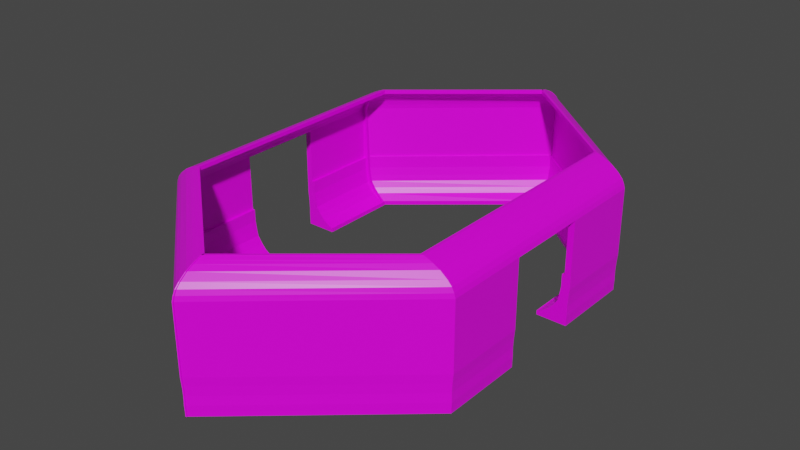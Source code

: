 # Source: HexagonRoom.blend  (saved by Blender 2.80.75; exported with 4.5.12 LTS)
import bpy
from mathutils import Matrix  # noqa: F401  (used for matrix-valued properties, if any)

bpy.ops.wm.read_factory_settings(use_empty=True)
scene = bpy.context.scene
scene.name = 'Scene'

# ---- collections
col_collection = bpy.data.collections.new('Collection'); scene.collection.children.link(col_collection)

# ---- images (referenced by path relative to the original .blend; pixels are not part of the script)
import os
ASSET_DIR = os.environ.get("B2B_ASSET_DIR", "")  # directory of the original .blend (textures are referenced by path, not embedded)
HERE = os.path.dirname(os.path.abspath(__file__))  # packed textures are extracted next to this script under _unpacked/

def load_image(name, relpath, width, height, colorspace="sRGB"):
    """Load a texture the original file referenced (path relative to the .blend, or extracted next to this script)."""
    p = next((c for c in (os.path.join(HERE, relpath), os.path.join(ASSET_DIR, relpath)) if relpath and os.path.exists(c)), "")
    if p:
        img = bpy.data.images.load(p, check_existing=True)
        img.name = name
    else:  # same state as the original file: an image datablock whose file is absent (Cycles renders it pink)
        img = bpy.data.images.new(name, width, height)
        img.source = "FILE"
        img.filepath = "//" + (relpath or name)
    img.colorspace_settings.name = colorspace
    return img
img_imphenziapalette01_png_001 = load_image('ImphenziaPalette01.png.001', 'ImphenziaPalette01.png', 1024, 1024, 'sRGB')

# ---- materials (node trees are filled in below, after node groups)
mat_material = bpy.data.materials.new('Material')
mat_material.alpha_threshold = 0.0
mat_material.use_transparent_shadow = False
mat_material.line_color = (0.0, 0.0, 0.0, 1.0)

# ---- material node trees
mat_material.use_nodes = True; mat_material.node_tree.nodes.clear()
_N = mat_material.node_tree.nodes; _L = mat_material.node_tree.links
n0 = _N.new('ShaderNodeOutputMaterial'); n0.name = 'Material Output'; n0.location = (300, 300)
n1 = _N.new('ShaderNodeBsdfPrincipled'); n1.name = 'Principled BSDF'; n1.location = (10, 300)
n1.distribution = 'GGX'
n1.subsurface_method = 'BURLEY'
n1.inputs[2].default_value = 0.4
n1.inputs[3].default_value = 1.45
n1.inputs[27].default_value = (0.0, 0.0, 0.0, 1.0)
n1.inputs[28].default_value = 1.0
n2 = _N.new('ShaderNodeTexImage'); n2.name = 'Image Texture'; n2.location = (-308, 105)
n2.image = img_imphenziapalette01_png_001
_L.new(n1.outputs[0], n0.inputs[0])
_L.new(n2.outputs[0], n1.inputs[0])
n0.is_active_output = True

# ---- world
world_world = bpy.data.worlds.new('World'); scene.world = world_world
world_world.use_nodes = True; world_world.node_tree.nodes.clear()
_N = world_world.node_tree.nodes; _L = world_world.node_tree.links
n0 = _N.new('ShaderNodeOutputWorld'); n0.name = 'World Output'; n0.location = (300, 300)
n1 = _N.new('ShaderNodeBackground'); n1.name = 'Background'; n1.location = (10, 300)
n1.inputs[0].default_value = (0.05088, 0.05088, 0.05088, 1.0)
_L.new(n1.outputs[0], n0.inputs[0])
n0.is_active_output = True
world_world.color = (0.05088, 0.05088, 0.05088)
world_world.use_sun_shadow = False
world_world.sun_shadow_jitter_overblur = 0.0

# ---- meshes
me_cube_001 = bpy.data.meshes.new('Cube.001')
me_cube_001.from_pydata([(30.49, -3.0, -1.0), (35.78, -3.0, 1.0), (30.49, -1.0, -1.0), (35.78, -1.0, 1.0), (37.59, -3.0, -1.0), (37.88, -3.0, 1.0), (37.59, -1.0, -1.0), (37.88, -1.0, 1.0), (32.91, -3.0, -0.6219), (32.91, -1.0, -0.6219), (37.65, -1.0, -0.6219), (37.65, -3.0, -0.6219), (35.14, -3.0, 0.09761), (35.14, -1.0, 0.09761), (37.59, -1.0, -0.07414), (37.59, -3.0, -0.07414), (35.46, -3.0, 0.4758), (35.46, -1.0, 0.4758), (37.69, -1.0, 0.4758), (37.69, -3.0, 0.4758), (34.05, -1.0, -0.2963), (37.61, -1.0, -0.2963), (37.61, -3.0, -0.2963), (34.05, -3.0, -0.2963), (35.78, -3.0, 1.762), (35.78, -1.0, 1.762), (37.88, -1.0, 1.762), (37.88, -3.0, 1.762), (32.62, -1.0, -1.0), (36.41, -1.0, 1.0), (34.34, -1.0, -0.6219), (35.87, -1.0, 0.04607), (36.13, -1.0, 0.4758), (35.12, -1.0, -0.2963), (36.41, -1.0, 1.762), (36.41, -3.0, 1.762), (36.41, -1.0, 5.05), (37.88, -1.0, 5.05), (37.88, -3.0, 5.05), (36.41, -3.0, 5.05), (36.1, -1.0, 5.321), (37.57, -1.0, 5.321), (37.57, -3.0, 5.321), (36.1, -3.0, 5.321), (35.55, -1.0, 5.593), (37.02, -1.0, 5.593), (37.02, -3.0, 5.593), (35.55, -3.0, 5.593), (34.52, -1.0, 5.875), (35.99, -1.0, 5.875), (35.99, -3.0, 5.875), (34.52, -3.0, 5.875), (32.83, -1.0, 6.211), (34.3, -1.0, 6.211), (34.3, -3.0, 6.211), (32.83, -3.0, 6.211), (30.49, -1.0, 6.42), (32.71, -1.0, 6.42), (32.71, -3.0, 6.42), (30.49, -3.0, 6.42), (30.49, -1.0, 6.648), (31.77, -1.0, 6.523), (31.77, -3.0, 6.523), (30.49, -3.0, 6.648), (30.49, -2.929, -1.0), (35.78, -2.929, 1.0), (37.59, -2.929, -1.0), (37.88, -2.929, 1.0), (37.65, -2.929, -0.6219), (32.91, -2.929, -0.6219), (37.59, -2.929, -0.07414), (35.14, -2.929, 0.09761), (37.69, -2.929, 0.4758), (35.46, -2.929, 0.4758), (34.05, -2.929, -0.2963), (37.61, -2.929, -0.2963), (35.78, -2.929, 1.762), (37.88, -2.929, 1.762), (36.41, -2.929, 1.762), (30.18, -2.929, -1.0), (37.88, -2.929, 5.05), (36.41, -2.929, 5.05), (37.57, -2.929, 5.321), (36.1, -2.929, 5.321), (37.02, -2.929, 5.593), (35.55, -2.929, 5.593), (35.99, -2.929, 5.875), (34.52, -2.929, 5.875), (34.3, -2.929, 6.211), (32.83, -2.929, 6.211), (32.71, -2.929, 6.42), (30.49, -2.929, 6.42), (31.77, -2.929, 6.523), (30.49, -2.929, 6.648), (30.58, -2.929, -1.004), (30.58, -3.0, -1.004), (34.71, -3.0, 0.4716), (35.03, -3.0, 0.9959), (32.16, -3.0, -0.626), (33.3, -3.0, -0.3005), (34.39, -3.0, 0.09348), (35.2, -3.0, 1.758), (35.2, -2.929, 1.758), (35.2, -3.0, 1.758), (35.66, -2.929, 5.045), (35.66, -3.0, 5.045), (35.35, -2.929, 5.317), (35.35, -3.0, 5.317), (34.8, -2.929, 5.589), (34.8, -3.0, 5.589), (33.77, -2.929, 5.871), (33.77, -3.0, 5.871), (32.08, -2.929, 6.207), (32.08, -3.0, 6.207), (30.49, -2.929, 6.416), (30.49, -3.0, 6.416), (35.03, -2.929, 0.9959), (32.16, -2.929, -0.626), (34.39, -2.929, 0.09348), (34.71, -2.929, 0.4716), (33.3, -2.929, -0.3005), (35.2, -2.929, 1.758), (30.49, -2.929, -1.25), (30.49, -3.0, -1.25), (32.62, -1.0, -1.25), (30.49, -1.0, -1.25), (37.59, -2.929, -1.25), (37.59, -1.0, -1.25), (32.62, -3.0, -1.25), (37.59, -3.0, -1.25), (32.62, -2.929, -1.25), (30.18, -3.0, -1.0), (30.18, -1.0, -1.0), (30.18, -3.0, -1.25), (30.18, -2.929, -1.25), (30.18, -1.0, -1.25), (29.81, -2.929, 6.42), (29.81, -3.0, 6.42), (29.81, -2.929, 6.648), (29.81, -3.0, 6.648), (29.81, -1.0, 6.42), (29.81, -1.0, 6.648), (36.41, 0.0, 5.05), (37.88, 0.0, 5.05), (36.1, 0.0, 5.321), (37.57, 0.0, 5.321), (35.55, 0.0, 5.593), (37.02, 0.0, 5.593), (34.52, 0.0, 5.875), (35.99, 0.0, 5.875), (32.83, 0.0, 6.211), (34.3, 0.0, 6.211), (30.49, 0.0, 6.42), (32.71, 0.0, 6.42), (30.49, 0.0, 6.648), (31.77, 0.0, 6.523), (29.81, 0.0, 6.42), (29.81, 0.0, 6.648), (-0.1424, -6.06, 0.4758), (-0.1424, -6.092, 1.0), (-0.1424, -6.28, -0.6219), (-0.1424, -6.273, -1.0), (-0.1424, -5.776, -1.0), (-0.1424, -6.155, 1.0), (-0.1424, -5.563, -1.0), (-0.1424, -5.806, -0.6219), (-0.1424, -6.275, -0.2963), (-0.1424, -5.948, -0.6219), (-0.1424, -5.919, -0.2963), (-0.1424, -6.028, 0.09761), (-0.1424, -6.283, 0.4758), (-0.1424, -6.273, -0.07414), (-0.1424, -6.102, 0.04607), (-0.1424, -6.302, 1.0), (-0.1424, -6.127, 0.4758), (-0.1424, -6.026, -0.2963), (-0.1424, -6.155, 1.762), (-0.1424, -6.092, 1.762), (-0.1424, -6.302, 1.762), (-0.1424, -6.302, 5.05), (-0.1424, -6.155, 5.05), (-0.1424, -6.271, 5.321), (-0.1424, -6.125, 5.321), (-0.1424, -6.216, 5.593), (-0.1424, -6.069, 5.593), (-0.1424, -6.113, 5.875), (-0.1424, -5.966, 5.875), (-0.1424, -5.944, 6.211), (-0.1424, -5.797, 6.211), (-0.1424, -5.786, 6.42), (-0.1424, -5.563, 6.42), (-0.1424, -5.691, 6.523), (-0.1424, -5.563, 6.648), (-0.1424, -5.495, 6.42), (-0.1424, -5.563, -1.25), (-0.1424, -5.776, -1.25), (-0.1424, -6.273, -1.25), (-0.1424, -5.495, 6.648)], [], [(73, 65, 3, 17), (32, 29, 7, 18), (72, 67, 5, 19), (50, 54, 187, 185), (43, 39, 180, 182), (67, 7, 26, 77), (22, 15, 171, 166), (66, 68, 11, 4), (28, 30, 10, 6), (64, 69, 9, 2), (129, 4, 161, 196), (75, 70, 15, 22), (33, 31, 14, 21), (74, 71, 13, 20), (24, 1, 159, 177), (70, 72, 19, 15), (31, 32, 18, 14), (71, 73, 17, 13), (69, 74, 20, 9), (30, 33, 21, 10), (68, 75, 22, 11), (15, 19, 170, 171), (78, 76, 24, 35), (91, 89, 112, 114), (62, 63, 192, 191), (29, 3, 25, 34), (7, 29, 34, 26), (4, 11, 160, 161), (5, 27, 178, 173), (55, 51, 186, 188), (9, 20, 33, 30), (13, 17, 32, 31), (47, 43, 182, 184), (20, 13, 31, 33), (35, 24, 177, 176), (2, 9, 30, 28), (0, 123, 194, 164), (12, 23, 168, 169), (63, 139, 197, 192), (17, 3, 29, 32), (51, 55, 113, 111), (77, 26, 37, 80), (76, 65, 116, 121), (26, 34, 36, 37), (42, 46, 183, 181), (80, 37, 41, 82), (137, 59, 190, 193), (40, 44, 146, 144), (39, 35, 176, 180), (41, 37, 143, 145), (65, 73, 119, 116), (82, 41, 45, 84), (43, 47, 109, 107), (36, 40, 144, 142), (23, 12, 100, 99), (84, 45, 49, 86), (59, 55, 188, 190), (86, 49, 53, 88), (19, 5, 173, 170), (56, 140, 156, 152), (60, 61, 155, 154), (57, 53, 151, 153), (83, 81, 104, 106), (88, 53, 57, 90), (92, 93, 63, 62), (27, 38, 179, 178), (90, 57, 61, 92), (54, 58, 189, 187), (58, 90, 92, 62), (91, 59, 137, 136), (61, 60, 93, 92), (54, 88, 90, 58), (52, 89, 91, 56), (50, 86, 88, 54), (46, 84, 86, 50), (44, 85, 87, 48), (48, 87, 89, 52), (42, 82, 84, 46), (40, 83, 85, 44), (38, 80, 82, 42), (34, 78, 81, 36), (27, 77, 80, 38), (36, 81, 83, 40), (6, 66, 126, 127), (3, 65, 76, 25), (34, 25, 76, 78), (10, 21, 75, 68), (35, 39, 105, 103), (55, 59, 115, 113), (14, 18, 72, 70), (81, 78, 102, 104), (21, 14, 70, 75), (59, 91, 114, 115), (6, 10, 68, 66), (5, 67, 77, 27), (123, 0, 131, 133), (18, 7, 67, 72), (69, 64, 94, 117), (116, 97, 101, 121), (104, 105, 107, 106), (102, 103, 105, 104), (106, 107, 109, 108), (110, 111, 113, 112), (108, 109, 111, 110), (112, 113, 115, 114), (98, 99, 120, 117), (100, 96, 119, 118), (99, 100, 118, 120), (95, 98, 117, 94), (96, 97, 116, 119), (1, 24, 101, 97), (74, 69, 117, 120), (39, 43, 107, 105), (73, 71, 118, 119), (0, 8, 98, 95), (87, 85, 108, 110), (8, 23, 99, 98), (89, 87, 110, 112), (64, 0, 95, 94), (71, 74, 120, 118), (24, 76, 121, 101), (78, 35, 103, 102), (16, 1, 97, 96), (12, 16, 96, 100), (85, 83, 106, 108), (47, 51, 111, 109), (130, 126, 129, 128), (122, 130, 128, 123), (125, 124, 130, 122), (124, 127, 126, 130), (28, 6, 127, 124), (66, 4, 129, 126), (0, 64, 79, 131), (2, 28, 124, 125), (131, 79, 134, 133), (79, 132, 135, 134), (2, 125, 135, 132), (122, 123, 133, 134), (125, 122, 134, 135), (64, 2, 132, 79), (136, 137, 139, 138), (140, 136, 138, 141), (93, 60, 141, 138), (140, 141, 157, 156), (56, 91, 136, 140), (63, 93, 138, 139), (143, 142, 144, 145), (145, 144, 146, 147), (147, 146, 148, 149), (149, 148, 150, 151), (153, 152, 154, 155), (151, 150, 152, 153), (154, 152, 156, 157), (37, 36, 142, 143), (48, 52, 150, 148), (44, 48, 148, 146), (45, 41, 145, 147), (53, 49, 149, 151), (61, 57, 153, 155), (49, 45, 147, 149), (52, 56, 152, 150), (141, 60, 154, 157), (174, 163, 159, 158), (161, 162, 195, 196), (162, 167, 165, 164), (175, 172, 169, 168), (172, 174, 158, 169), (167, 175, 168, 165), (163, 173, 178, 176), (159, 163, 176, 177), (176, 178, 179, 180), (160, 166, 175, 167), (171, 170, 174, 172), (166, 171, 172, 175), (161, 160, 167, 162), (162, 164, 194, 195), (170, 173, 163, 174), (182, 181, 183, 184), (180, 179, 181, 182), (184, 183, 185, 186), (188, 187, 189, 190), (186, 185, 187, 188), (190, 192, 197, 193), (190, 189, 191, 192), (8, 0, 164, 165), (23, 8, 165, 168), (128, 129, 196, 195), (46, 50, 185, 183), (58, 62, 191, 189), (1, 16, 158, 159), (38, 42, 181, 179), (16, 12, 169, 158), (139, 137, 193, 197), (11, 22, 166, 160), (51, 47, 184, 186), (123, 128, 195, 194)])
_uv = me_cube_001.uv_layers.new(name='UVMap')
_uv.uv.foreach_set('vector', [0.3155, 0.6935, 0.3155, 0.6935, 0.3155, 0.6935, 0.3155, 0.6935, 0.9297, 0.9219, 0.9297, 0.9219, 0.9297, 0.9219, 0.9297, 0.9219, 0.9297, 0.9219, 0.9297, 0.9219, 0.9297, 0.9219, 0.9297, 0.9219, 0.9297, 0.9219, 0.9297, 0.9219, 0.9297, 0.9219, 0.9297, 0.9219, 0.06778, 0.9343, 0.06778, 0.9343, 0.06778, 0.9343, 0.06778, 0.9343, 0.9297, 0.9219, 0.9297, 0.9219, 0.9297, 0.9219, 0.9297, 0.9219, 0.9297, 0.9219, 0.9297, 0.9219, 0.9297, 0.9219, 0.9297, 0.9219, 0.9297, 0.9219, 0.9297, 0.9219, 0.9297, 0.9219, 0.9297, 0.9219, 0.9297, 0.9219, 0.9297, 0.9219, 0.9297, 0.9219, 0.9297, 0.9219, 0.3155, 0.6935, 0.3155, 0.6935, 0.3155, 0.6935, 0.3155, 0.6935, 0.9297, 0.9219, 0.9297, 0.9219, 0.9297, 0.9219, 0.9297, 0.9219, 0.9297, 0.9219, 0.9297, 0.9219, 0.9297, 0.9219, 0.9297, 0.9219, 0.9297, 0.9219, 0.9297, 0.9219, 0.9297, 0.9219, 0.9297, 0.9219, 0.3155, 0.6935, 0.3155, 0.6935, 0.3155, 0.6935, 0.3155, 0.6935, 0.3096, 0.68, 0.3096, 0.68, 0.3096, 0.68, 0.3096, 0.68, 0.9297, 0.9219, 0.9297, 0.9219, 0.9297, 0.9219, 0.9297, 0.9219, 0.9297, 0.9219, 0.9297, 0.9219, 0.9297, 0.9219, 0.9297, 0.9219, 0.3155, 0.6935, 0.3155, 0.6935, 0.3155, 0.6935, 0.3155, 0.6935, 0.3155, 0.6935, 0.3155, 0.6935, 0.3155, 0.6935, 0.3155, 0.6935, 0.9297, 0.9219, 0.9297, 0.9219, 0.9297, 0.9219, 0.9297, 0.9219, 0.9297, 0.9219, 0.9297, 0.9219, 0.9297, 0.9219, 0.9297, 0.9219, 0.9297, 0.9219, 0.9297, 0.9219, 0.9297, 0.9219, 0.9297, 0.9219, 0.9297, 0.9219, 0.9297, 0.9219, 0.9297, 0.9219, 0.9297, 0.9219, 0.9297, 0.9219, 0.9297, 0.9219, 0.9297, 0.9219, 0.9297, 0.9219, 0.9297, 0.9219, 0.9297, 0.9219, 0.9297, 0.9219, 0.9297, 0.9219, 0.9297, 0.9219, 0.9297, 0.9219, 0.9297, 0.9219, 0.9297, 0.9219, 0.9297, 0.9219, 0.9297, 0.9219, 0.9297, 0.9219, 0.9297, 0.9219, 0.9297, 0.9219, 0.9297, 0.9219, 0.9297, 0.9219, 0.9297, 0.9219, 0.9297, 0.9219, 0.9297, 0.9219, 0.9297, 0.9219, 0.9297, 0.9219, 0.06778, 0.9343, 0.06778, 0.9343, 0.06778, 0.9343, 0.06778, 0.9343, 0.9297, 0.9219, 0.9297, 0.9219, 0.9297, 0.9219, 0.9297, 0.9219, 0.9297, 0.9219, 0.9297, 0.9219, 0.9297, 0.9219, 0.9297, 0.9219, 0.06778, 0.9343, 0.06778, 0.9343, 0.06778, 0.9343, 0.06778, 0.9343, 0.9297, 0.9219, 0.9297, 0.9219, 0.9297, 0.9219, 0.9297, 0.9219, 0.3096, 0.68, 0.3096, 0.68, 0.3096, 0.68, 0.3096, 0.68, 0.9297, 0.9219, 0.9297, 0.9219, 0.9297, 0.9219, 0.9297, 0.9219, 0.9297, 0.9219, 0.9297, 0.9219, 0.9297, 0.9219, 0.9297, 0.9219, 0.3096, 0.68, 0.3096, 0.68, 0.3096, 0.68, 0.3096, 0.68, 0.9297, 0.9219, 0.9297, 0.9219, 0.9297, 0.9219, 0.9297, 0.9219, 0.9297, 0.9219, 0.9297, 0.9219, 0.9297, 0.9219, 0.9297, 0.9219, 0.9297, 0.9219, 0.9297, 0.9219, 0.9297, 0.9219, 0.9297, 0.9219, 0.9297, 0.9219, 0.9297, 0.9219, 0.9297, 0.9219, 0.9297, 0.9219, 0.9297, 0.9219, 0.9297, 0.9219, 0.9297, 0.9219, 0.9297, 0.9219, 0.9297, 0.9219, 0.9297, 0.9219, 0.9297, 0.9219, 0.9297, 0.9219, 0.9297, 0.9219, 0.9297, 0.9219, 0.9297, 0.9219, 0.9297, 0.9219, 0.9297, 0.9219, 0.9297, 0.9219, 0.9297, 0.9219, 0.9297, 0.9219, 0.9297, 0.9219, 0.9297, 0.9219, 0.9297, 0.9219, 0.9297, 0.9219, 0.1953, 0.9297, 0.1953, 0.9297, 0.1953, 0.9297, 0.1953, 0.9297, 0.06778, 0.9343, 0.06778, 0.9343, 0.06778, 0.9343, 0.06778, 0.9343, 0.9297, 0.9219, 0.9297, 0.9219, 0.9297, 0.9219, 0.9297, 0.9219, 0.9297, 0.9219, 0.9297, 0.9219, 0.9297, 0.9219, 0.9297, 0.9219, 0.9297, 0.9219, 0.9297, 0.9219, 0.9297, 0.9219, 0.9297, 0.9219, 0.9297, 0.9219, 0.9297, 0.9219, 0.9297, 0.9219, 0.9297, 0.9219, 0.1953, 0.9297, 0.1953, 0.9297, 0.1953, 0.9297, 0.1953, 0.9297, 0.9297, 0.9219, 0.9297, 0.9219, 0.9297, 0.9219, 0.9297, 0.9219, 0.9297, 0.9219, 0.9297, 0.9219, 0.9297, 0.9219, 0.9297, 0.9219, 0.06778, 0.9343, 0.06778, 0.9343, 0.06778, 0.9343, 0.06778, 0.9343, 0.9297, 0.9219, 0.9297, 0.9219, 0.9297, 0.9219, 0.9297, 0.9219, 0.9297, 0.9219, 0.9297, 0.9219, 0.9297, 0.9219, 0.9297, 0.9219, 0.1953, 0.9297, 0.1953, 0.9297, 0.1953, 0.9297, 0.1953, 0.9297, 0.9297, 0.9219, 0.9297, 0.9219, 0.9297, 0.9219, 0.9297, 0.9219, 0.9297, 0.9219, 0.9297, 0.9219, 0.9297, 0.9219, 0.9297, 0.9219, 0.9297, 0.9219, 0.9297, 0.9219, 0.9297, 0.9219, 0.9297, 0.9219, 0.9297, 0.9219, 0.9297, 0.9219, 0.9297, 0.9219, 0.9297, 0.9219, 0.9297, 0.9219, 0.9297, 0.9219, 0.9297, 0.9219, 0.9297, 0.9219, 0.9297, 0.9219, 0.9297, 0.9219, 0.9297, 0.9219, 0.9297, 0.9219, 0.9297, 0.9219, 0.9297, 0.9219, 0.9297, 0.9219, 0.9297, 0.9219, 0.9297, 0.9219, 0.9297, 0.9219, 0.9297, 0.9219, 0.9297, 0.9219, 0.9297, 0.9219, 0.9297, 0.9219, 0.9297, 0.9219, 0.9297, 0.9219, 0.9297, 0.9219, 0.9297, 0.9219, 0.9297, 0.9219, 0.9297, 0.9219, 0.9297, 0.9219, 0.9297, 0.9219, 0.9297, 0.9219, 0.9297, 0.9219, 0.9297, 0.9219, 0.9297, 0.9219, 0.9297, 0.9219, 0.9297, 0.9219, 0.1953, 0.9297, 0.1953, 0.9297, 0.1953, 0.9297, 0.1953, 0.9297, 0.9297, 0.9219, 0.9297, 0.9219, 0.9297, 0.9219, 0.9297, 0.9219, 0.9297, 0.9219, 0.9297, 0.9219, 0.9297, 0.9219, 0.9297, 0.9219, 0.1953, 0.9297, 0.1953, 0.9297, 0.1953, 0.9297, 0.1953, 0.9297, 0.1953, 0.9297, 0.1953, 0.9297, 0.1953, 0.9297, 0.1953, 0.9297, 0.9297, 0.9219, 0.9297, 0.9219, 0.9297, 0.9219, 0.9297, 0.9219, 0.1953, 0.9297, 0.1953, 0.9297, 0.1953, 0.9297, 0.1953, 0.9297, 0.9297, 0.9219, 0.9297, 0.9219, 0.9297, 0.9219, 0.9297, 0.9219, 0.1953, 0.9297, 0.1953, 0.9297, 0.1953, 0.9297, 0.1953, 0.9297, 0.9297, 0.9219, 0.9297, 0.9219, 0.9297, 0.9219, 0.9297, 0.9219, 0.1953, 0.9297, 0.1953, 0.9297, 0.1953, 0.9297, 0.1953, 0.9297, 0.9297, 0.9219, 0.9297, 0.9219, 0.9297, 0.9219, 0.9297, 0.9219, 0.3155, 0.6935, 0.3155, 0.6935, 0.3155, 0.6935, 0.3155, 0.6935, 0.3155, 0.6935, 0.3155, 0.6935, 0.3155, 0.6935, 0.3155, 0.6935, 0.9297, 0.9219, 0.9297, 0.9219, 0.9297, 0.9219, 0.9297, 0.9219, 0.9297, 0.9219, 0.9297, 0.9219, 0.9297, 0.9219, 0.9297, 0.9219, 0.9297, 0.9219, 0.9297, 0.9219, 0.9297, 0.9219, 0.9297, 0.9219, 0.9297, 0.9219, 0.9297, 0.9219, 0.9297, 0.9219, 0.9297, 0.9219, 0.9297, 0.9219, 0.9297, 0.9219, 0.9297, 0.9219, 0.9297, 0.9219, 0.9297, 0.9219, 0.9297, 0.9219, 0.9297, 0.9219, 0.9297, 0.9219, 0.9297, 0.9219, 0.9297, 0.9219, 0.9297, 0.9219, 0.9297, 0.9219, 0.9297, 0.9219, 0.9297, 0.9219, 0.9297, 0.9219, 0.9297, 0.9219, 0.9297, 0.9219, 0.9297, 0.9219, 0.9297, 0.9219, 0.9297, 0.9219, 0.9297, 0.9219, 0.9297, 0.9219, 0.9297, 0.9219, 0.9297, 0.9219, 0.9297, 0.9219, 0.9297, 0.9219, 0.9297, 0.9219, 0.9297, 0.9219, 0.9297, 0.9219, 0.9297, 0.9219, 0.9297, 0.9219, 0.9297, 0.9219, 0.9297, 0.9219, 0.9297, 0.9219, 0.9297, 0.9219, 0.9297, 0.9219, 0.9297, 0.9219, 0.9297, 0.9219, 0.9297, 0.9219, 0.9297, 0.9219, 0.9297, 0.9219, 0.9297, 0.9219, 0.9297, 0.9219, 0.9297, 0.9219, 0.9297, 0.9219, 0.9297, 0.9219, 0.9297, 0.9219, 0.9297, 0.9219, 0.9297, 0.9219, 0.9297, 0.9219, 0.9297, 0.9219, 0.9297, 0.9219, 0.9297, 0.9219, 0.9297, 0.9219, 0.9297, 0.9219, 0.9297, 0.9219, 0.9297, 0.9219, 0.9297, 0.9219, 0.9297, 0.9219, 0.9297, 0.9219, 0.9297, 0.9219, 0.9297, 0.9219, 0.9297, 0.9219, 0.9297, 0.9219, 0.9297, 0.9219, 0.9297, 0.9219, 0.9297, 0.9219, 0.9297, 0.9219, 0.9297, 0.9219, 0.9297, 0.9219, 0.9297, 0.9219, 0.9297, 0.9219, 0.9297, 0.9219, 0.9297, 0.9219, 0.9297, 0.9219, 0.9297, 0.9219, 0.9297, 0.9219, 0.9297, 0.9219, 0.9297, 0.9219, 0.9297, 0.9219, 0.9297, 0.9219, 0.9297, 0.9219, 0.9297, 0.9219, 0.9297, 0.9219, 0.9297, 0.9219, 0.9297, 0.9219, 0.9297, 0.9219, 0.9297, 0.9219, 0.9297, 0.9219, 0.9297, 0.9219, 0.9297, 0.9219, 0.9297, 0.9219, 0.9297, 0.9219, 0.9297, 0.9219, 0.9297, 0.9219, 0.9297, 0.9219, 0.9297, 0.9219, 0.9297, 0.9219, 0.9297, 0.9219, 0.9297, 0.9219, 0.9297, 0.9219, 0.9297, 0.9219, 0.9297, 0.9219, 0.9297, 0.9219, 0.9297, 0.9219, 0.9297, 0.9219, 0.9297, 0.9219, 0.9297, 0.9219, 0.9297, 0.9219, 0.9297, 0.9219, 0.9297, 0.9219, 0.9297, 0.9219, 0.9297, 0.9219, 0.9297, 0.9219, 0.9297, 0.9219, 0.9297, 0.9219, 0.9297, 0.9219, 0.9297, 0.9219, 0.9297, 0.9219, 0.9297, 0.9219, 0.9297, 0.9219, 0.9297, 0.9219, 0.9297, 0.9219, 0.9297, 0.9219, 0.9297, 0.9219, 0.9297, 0.9219, 0.9297, 0.9219, 0.9297, 0.9219, 0.9297, 0.9219, 0.9297, 0.9219, 0.9297, 0.9219, 0.9297, 0.9219, 0.9297, 0.9219, 0.9297, 0.9219, 0.9297, 0.9219, 0.9297, 0.9219, 0.9297, 0.9219, 0.9297, 0.9219, 0.9297, 0.9219, 0.9297, 0.9219, 0.9297, 0.9219, 0.9297, 0.9219, 0.9297, 0.9219, 0.9297, 0.9219, 0.9297, 0.9219, 0.9297, 0.9219, 0.9297, 0.9219, 0.9297, 0.9219, 0.9297, 0.9219, 0.9297, 0.9219, 0.9297, 0.9219, 0.9297, 0.9219, 0.9297, 0.9219, 0.9297, 0.9219, 0.9297, 0.9219, 0.9297, 0.9219, 0.9297, 0.9219, 0.9297, 0.9219, 0.9297, 0.9219, 0.9297, 0.9219, 0.9297, 0.9219, 0.9297, 0.9219, 0.9297, 0.9219, 0.9297, 0.9219, 0.9297, 0.9219, 0.9297, 0.9219, 0.9297, 0.9219, 0.9297, 0.9219, 0.1992, 0.9258, 0.1992, 0.9258, 0.1992, 0.9258, 0.1992, 0.9258, 0.9297, 0.9219, 0.9297, 0.9219, 0.9297, 0.9219, 0.9297, 0.9219, 0.9297, 0.9219, 0.9297, 0.9219, 0.9297, 0.9219, 0.9297, 0.9219, 0.9297, 0.9375, 0.9297, 0.9375, 0.9297, 0.9375, 0.9297, 0.9375, 0.9297, 0.9219, 0.9297, 0.9219, 0.9297, 0.9219, 0.9297, 0.9219, 0.9297, 0.9219, 0.9297, 0.9219, 0.9297, 0.9219, 0.9297, 0.9219, 0.9297, 0.9219, 0.9297, 0.9219, 0.9297, 0.9219, 0.9297, 0.9219, 0.1992, 0.9258, 0.1992, 0.9258, 0.1992, 0.9258, 0.1992, 0.9258, 0.9297, 0.9219, 0.9297, 0.9219, 0.9297, 0.9219, 0.9297, 0.9219, 0.9297, 0.9219, 0.9297, 0.9219, 0.9297, 0.9219, 0.9297, 0.9219, 0.9297, 0.9219, 0.9297, 0.9219, 0.9297, 0.9219, 0.9297, 0.9219, 0.9297, 0.9219, 0.9297, 0.9219, 0.9297, 0.9219, 0.9297, 0.9219, 0.1953, 0.9297, 0.1953, 0.9297, 0.1953, 0.9297, 0.1953, 0.9297, 0.9297, 0.9219, 0.9297, 0.9219, 0.9297, 0.9219, 0.9297, 0.9219, 0.9297, 0.9219, 0.9297, 0.9219, 0.9297, 0.9219, 0.9297, 0.9219, 0.9297, 0.9219, 0.9297, 0.9219, 0.9297, 0.9219, 0.9297, 0.9219, 0.9297, 0.9219, 0.9297, 0.9219, 0.9297, 0.9219, 0.9297, 0.9219, 0.9297, 0.9219, 0.9297, 0.9219, 0.9297, 0.9219, 0.9297, 0.9219, 0.9297, 0.9219, 0.9297, 0.9219, 0.9297, 0.9219, 0.9297, 0.9219, 0.9297, 0.9219, 0.9297, 0.9219, 0.9297, 0.9219, 0.9297, 0.9219, 0.9297, 0.9219, 0.9297, 0.9219, 0.9297, 0.9219, 0.9297, 0.9219, 0.9297, 0.9219, 0.9297, 0.9219, 0.9297, 0.9219, 0.9297, 0.9219, 0.1953, 0.9297, 0.1953, 0.9297, 0.1953, 0.9297, 0.1953, 0.9297, 0.1953, 0.9297, 0.1953, 0.9297, 0.1953, 0.9297, 0.1953, 0.9297, 0.9297, 0.9219, 0.9297, 0.9219, 0.9297, 0.9219, 0.9297, 0.9219, 0.9297, 0.9219, 0.9297, 0.9219, 0.9297, 0.9219, 0.9297, 0.9219, 0.9297, 0.9219, 0.9297, 0.9219, 0.9297, 0.9219, 0.9297, 0.9219, 0.9297, 0.9219, 0.9297, 0.9219, 0.9297, 0.9219, 0.9297, 0.9219, 0.1953, 0.9297, 0.1953, 0.9297, 0.1953, 0.9297, 0.1953, 0.9297, 0.9297, 0.9219, 0.9297, 0.9219, 0.9297, 0.9219, 0.9297, 0.9219, 0.9297, 0.9219, 0.9297, 0.9219, 0.9297, 0.9219, 0.9297, 0.9219, 0.9297, 0.9219, 0.9297, 0.9219, 0.9297, 0.9219, 0.9297, 0.9219, 0.9297, 0.9219, 0.9297, 0.9219, 0.9297, 0.9219, 0.9297, 0.9219, 0.9297, 0.9219, 0.9297, 0.9219, 0.9297, 0.9219, 0.9297, 0.9219, 0.9297, 0.9219, 0.9297, 0.9219, 0.9297, 0.9219, 0.9297, 0.9219, 0.9297, 0.9219, 0.9297, 0.9219, 0.9297, 0.9219, 0.9297, 0.9219, 0.9297, 0.9219, 0.9297, 0.9219, 0.9297, 0.9219, 0.9297, 0.9219, 0.9297, 0.9219, 0.9297, 0.9219, 0.9297, 0.9219, 0.9297, 0.9219, 0.9297, 0.9219, 0.9297, 0.9219, 0.9297, 0.9219, 0.9297, 0.9219, 0.9297, 0.9219, 0.9297, 0.9219, 0.9297, 0.9219, 0.9297, 0.9219, 0.9297, 0.9219, 0.9297, 0.9219, 0.9297, 0.9219, 0.9297, 0.9219, 0.9297, 0.9219, 0.9297, 0.9219, 0.9297, 0.9219, 0.9297, 0.9219, 0.9297, 0.9219, 0.9297, 0.9219, 0.9297, 0.9219, 0.9297, 0.9219, 0.9297, 0.9219, 0.9297, 0.9219, 0.9297, 0.9219, 0.9297, 0.9219, 0.9297, 0.9219, 0.9297, 0.9219, 0.9297, 0.9219, 0.9297, 0.9219, 0.9297, 0.9219, 0.9297, 0.9219, 0.9297, 0.9219, 0.9297, 0.9219, 0.9297, 0.9219, 0.9297, 0.9219, 0.9297, 0.9219, 0.9297, 0.9219, 0.9297, 0.9219, 0.9297, 0.9219, 0.9297, 0.9219, 0.9297, 0.9219, 0.9297, 0.9219, 0.9297, 0.9219, 0.9297, 0.9219, 0.9297, 0.9219, 0.9297, 0.9219, 0.9297, 0.9219, 0.9297, 0.9219, 0.9297, 0.9219, 0.9297, 0.9219, 0.9297, 0.9219, 0.9297, 0.9219, 0.9297, 0.9219, 0.9297, 0.9219, 0.9297, 0.9219, 0.9297, 0.9219, 0.9297, 0.9219, 0.3096, 0.68, 0.3096, 0.68, 0.3096, 0.68, 0.3096, 0.68, 0.3096, 0.68, 0.3096, 0.68, 0.3096, 0.68, 0.3096, 0.68, 0.9297, 0.9219, 0.9297, 0.9219, 0.9297, 0.9219, 0.9297, 0.9219, 0.9297, 0.9219, 0.9297, 0.9219, 0.9297, 0.9219, 0.9297, 0.9219, 0.9297, 0.9219, 0.9297, 0.9219, 0.9297, 0.9219, 0.9297, 0.9219, 0.3096, 0.68, 0.3096, 0.68, 0.3096, 0.68, 0.3096, 0.68, 0.9297, 0.9219, 0.9297, 0.9219, 0.9297, 0.9219, 0.9297, 0.9219, 0.3096, 0.68, 0.3096, 0.68, 0.3096, 0.68, 0.3096, 0.68, 0.9297, 0.9219, 0.9297, 0.9219, 0.9297, 0.9219, 0.9297, 0.9219, 0.9297, 0.9219, 0.9297, 0.9219, 0.9297, 0.9219, 0.9297, 0.9219, 0.06778, 0.9343, 0.06778, 0.9343, 0.06778, 0.9343, 0.06778, 0.9343, 0.9297, 0.9219, 0.9297, 0.9219, 0.9297, 0.9219, 0.9297, 0.9219])
me_cube_001.materials.append(mat_material)
me_cube_001.use_remesh_fix_poles = True
me_cube_001.use_remesh_preserve_attributes = False
me_cube_001.use_mirror_vertex_groups = False
me_cube_001.update()

# ---- objects
ob_cube = bpy.data.objects.new('Cube', me_cube_001)

# ---- transforms, parenting, visibility, modifiers, constraints
ob_cube.location = (0.0, 0.0, 0.0)
ob_cube.scale = (0.1, 1.0, 0.4)
ob_cube.lineart.crease_threshold = 0.0
_m = ob_cube.modifiers.new('Mirror', 'MIRROR')
_m.use_axis = (True, True, False)

# ---- collection membership
col_collection.objects.link(ob_cube)

# ---- scene / render settings (as saved in the file)
scene.frame_start = 1; scene.frame_end = 250; scene.frame_set(1)
scene.render.engine = 'BLENDER_EEVEE_NEXT'
scene.cycles.use_denoising = False
scene.cycles.samples = 128
scene.cycles.sampling_pattern = 'TABULATED_SOBOL'
scene.cycles.use_adaptive_sampling = False
scene.cycles.use_light_tree = False
scene.view_settings.view_transform = 'Filmic'
bpy.context.view_layer.update()

# ---- added for rendering (the .blend has no active camera and no usable light): camera, sun
cam_auto = bpy.data.cameras.new('AutoCamera')
cam_auto.lens = 50.0
cam_auto.sensor_width = 36.0
cam_auto.clip_end = 1000.0
ob_auto_camera = bpy.data.objects.new('AutoCamera', cam_auto)
scene.collection.objects.link(ob_auto_camera)
ob_auto_camera.location = (13.9158, -16.6989, 12.2122)
ob_auto_camera.rotation_euler = (1.09748, -7.21219e-08, 0.694738)
scene.camera = ob_auto_camera
light_auto_sun = bpy.data.lights.new('AutoSun', 'SUN')
light_auto_sun.energy = 3.0
light_auto_sun.angle = 0.0523599
ob_auto_sun = bpy.data.objects.new('AutoSun', light_auto_sun)
scene.collection.objects.link(ob_auto_sun)
ob_auto_sun.rotation_euler = (0.872665, 0.174533, 0.523599)
bpy.context.view_layer.update()
